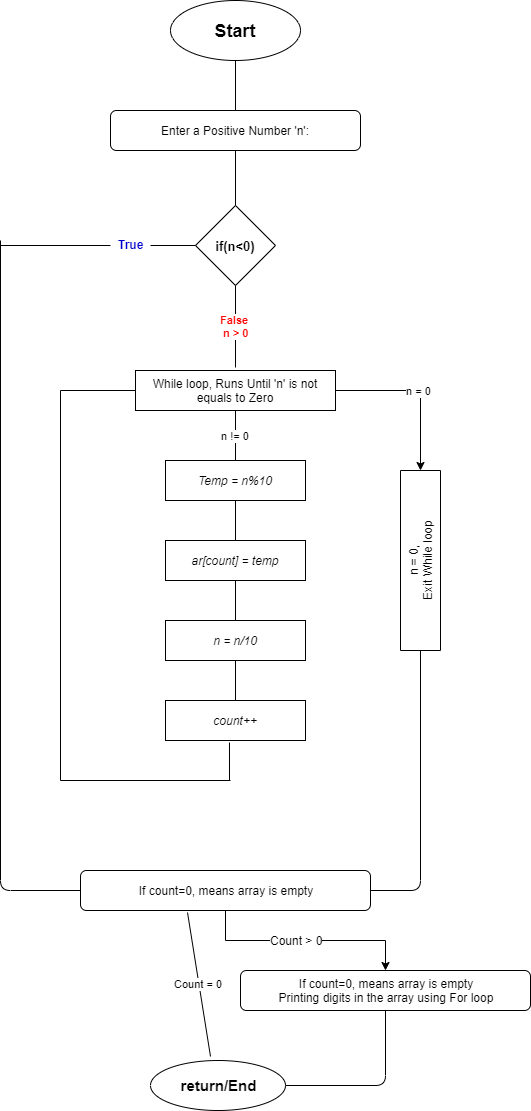

The diagram above was exported from draw.io. Its source (the exported page's mxGraphModel, read from the mxfile embedded in the PNG):
<mxGraphModel dx="854" dy="397" grid="1" gridSize="10" guides="1" tooltips="1" connect="1" arrows="1" fold="1" page="1" pageScale="1" pageWidth="850" pageHeight="1100" math="0" shadow="0">
  <root>
    <mxCell id="0" />
    <mxCell id="1" parent="0" />
    <mxCell id="DcLMWrt1fEsjBmoXos3C-1" value="&lt;b&gt;&lt;font style=&quot;font-size: 18px&quot;&gt;Start&lt;/font&gt;&lt;/b&gt;" style="ellipse;whiteSpace=wrap;html=1;shadow=0;labelBackgroundColor=none;labelBorderColor=#FFFFFF;align=center;" vertex="1" parent="1">
      <mxGeometry x="330" y="10" width="130" height="60" as="geometry" />
    </mxCell>
    <mxCell id="DcLMWrt1fEsjBmoXos3C-2" value="Enter a Positive Number 'n':" style="rounded=1;whiteSpace=wrap;html=1;shadow=0;labelBackgroundColor=none;" vertex="1" parent="1">
      <mxGeometry x="270" y="120" width="250" height="40" as="geometry" />
    </mxCell>
    <mxCell id="DcLMWrt1fEsjBmoXos3C-3" value="" style="endArrow=none;html=1;entryX=0.5;entryY=1;entryDx=0;entryDy=0;exitX=0.5;exitY=0;exitDx=0;exitDy=0;" edge="1" parent="1" source="DcLMWrt1fEsjBmoXos3C-2" target="DcLMWrt1fEsjBmoXos3C-1">
      <mxGeometry width="50" height="50" relative="1" as="geometry">
        <mxPoint x="270" y="230" as="sourcePoint" />
        <mxPoint x="390" y="80" as="targetPoint" />
      </mxGeometry>
    </mxCell>
    <mxCell id="DcLMWrt1fEsjBmoXos3C-4" value="&lt;b&gt;&lt;font style=&quot;font-size: 13px&quot;&gt;if(n&amp;lt;0)&lt;/font&gt;&lt;/b&gt;" style="rhombus;whiteSpace=wrap;html=1;shadow=0;labelBackgroundColor=none;" vertex="1" parent="1">
      <mxGeometry x="355" y="215" width="80" height="80" as="geometry" />
    </mxCell>
    <mxCell id="DcLMWrt1fEsjBmoXos3C-27" value="n = 0" style="edgeStyle=orthogonalEdgeStyle;rounded=0;orthogonalLoop=1;jettySize=auto;html=1;" edge="1" parent="1" source="DcLMWrt1fEsjBmoXos3C-5" target="DcLMWrt1fEsjBmoXos3C-26">
      <mxGeometry relative="1" as="geometry" />
    </mxCell>
    <mxCell id="DcLMWrt1fEsjBmoXos3C-5" value="While loop, Runs Until 'n' is not equals to Zero" style="rounded=0;whiteSpace=wrap;html=1;shadow=0;labelBackgroundColor=none;" vertex="1" parent="1">
      <mxGeometry x="295" y="380" width="200" height="40" as="geometry" />
    </mxCell>
    <mxCell id="DcLMWrt1fEsjBmoXos3C-26" value="n = 0,&lt;br&gt;Exit While loop" style="rounded=0;whiteSpace=wrap;html=1;shadow=0;labelBackgroundColor=none;horizontal=0;verticalAlign=middle;direction=west;" vertex="1" parent="1">
      <mxGeometry x="560" y="480" width="40" height="180" as="geometry" />
    </mxCell>
    <mxCell id="DcLMWrt1fEsjBmoXos3C-6" value="&lt;i&gt;Temp = n%10&lt;/i&gt;" style="rounded=0;whiteSpace=wrap;html=1;shadow=0;labelBackgroundColor=none;verticalAlign=middle;horizontal=1;" vertex="1" parent="1">
      <mxGeometry x="325" y="470" width="140" height="40" as="geometry" />
    </mxCell>
    <mxCell id="DcLMWrt1fEsjBmoXos3C-7" value="" style="endArrow=none;html=1;entryX=0.5;entryY=1;entryDx=0;entryDy=0;exitX=0.5;exitY=0;exitDx=0;exitDy=0;" edge="1" parent="1" source="DcLMWrt1fEsjBmoXos3C-4" target="DcLMWrt1fEsjBmoXos3C-2">
      <mxGeometry width="50" height="50" relative="1" as="geometry">
        <mxPoint x="330" y="260" as="sourcePoint" />
        <mxPoint x="320" y="540" as="targetPoint" />
      </mxGeometry>
    </mxCell>
    <mxCell id="DcLMWrt1fEsjBmoXos3C-8" value="" style="endArrow=none;html=1;entryX=0;entryY=0.5;entryDx=0;entryDy=0;" edge="1" parent="1" source="DcLMWrt1fEsjBmoXos3C-9" target="DcLMWrt1fEsjBmoXos3C-4">
      <mxGeometry width="50" height="50" relative="1" as="geometry">
        <mxPoint x="220" y="255" as="sourcePoint" />
        <mxPoint x="340" y="270" as="targetPoint" />
      </mxGeometry>
    </mxCell>
    <mxCell id="DcLMWrt1fEsjBmoXos3C-9" value="&lt;b&gt;&lt;font style=&quot;background-color: rgb(255 , 255 , 255)&quot; color=&quot;#0000cc&quot;&gt;True&lt;/font&gt;&lt;/b&gt;" style="text;html=1;resizable=0;points=[];autosize=1;align=center;verticalAlign=top;spacingTop=-4;" vertex="1" parent="1">
      <mxGeometry x="270" y="245" width="40" height="20" as="geometry" />
    </mxCell>
    <mxCell id="DcLMWrt1fEsjBmoXos3C-10" value="" style="endArrow=none;html=1;entryX=0;entryY=0.5;entryDx=0;entryDy=0;" edge="1" parent="1" target="DcLMWrt1fEsjBmoXos3C-9">
      <mxGeometry width="50" height="50" relative="1" as="geometry">
        <mxPoint x="160" y="255" as="sourcePoint" />
        <mxPoint x="355" y="255" as="targetPoint" />
      </mxGeometry>
    </mxCell>
    <mxCell id="DcLMWrt1fEsjBmoXos3C-11" value="&lt;b&gt;&lt;font color=&quot;#ff0000&quot;&gt;False&amp;nbsp;&lt;br&gt;n &amp;gt; 0&lt;br&gt;&lt;/font&gt;&lt;/b&gt;" style="endArrow=none;html=1;entryX=0.5;entryY=1;entryDx=0;entryDy=0;" edge="1" parent="1" target="DcLMWrt1fEsjBmoXos3C-4">
      <mxGeometry width="50" height="50" relative="1" as="geometry">
        <mxPoint x="395" y="377" as="sourcePoint" />
        <mxPoint x="270" y="540" as="targetPoint" />
      </mxGeometry>
    </mxCell>
    <mxCell id="DcLMWrt1fEsjBmoXos3C-17" value="&lt;i&gt;ar[count] = temp&lt;/i&gt;" style="rounded=0;whiteSpace=wrap;html=1;shadow=0;labelBackgroundColor=none;verticalAlign=middle;horizontal=1;" vertex="1" parent="1">
      <mxGeometry x="325" y="550" width="140" height="40" as="geometry" />
    </mxCell>
    <mxCell id="DcLMWrt1fEsjBmoXos3C-18" value="&lt;i&gt;n = n/10&lt;/i&gt;" style="rounded=0;whiteSpace=wrap;html=1;shadow=0;labelBackgroundColor=none;verticalAlign=middle;horizontal=1;" vertex="1" parent="1">
      <mxGeometry x="325" y="630" width="140" height="40" as="geometry" />
    </mxCell>
    <mxCell id="DcLMWrt1fEsjBmoXos3C-19" value="&lt;i&gt;count++&lt;/i&gt;" style="rounded=0;whiteSpace=wrap;html=1;shadow=0;labelBackgroundColor=none;verticalAlign=middle;horizontal=1;" vertex="1" parent="1">
      <mxGeometry x="325" y="710" width="140" height="40" as="geometry" />
    </mxCell>
    <mxCell id="DcLMWrt1fEsjBmoXos3C-22" value="" style="endArrow=none;html=1;entryX=0.5;entryY=0;entryDx=0;entryDy=0;exitX=0.5;exitY=1;exitDx=0;exitDy=0;" edge="1" parent="1" source="DcLMWrt1fEsjBmoXos3C-18" target="DcLMWrt1fEsjBmoXos3C-19">
      <mxGeometry width="50" height="50" relative="1" as="geometry">
        <mxPoint x="220" y="820" as="sourcePoint" />
        <mxPoint x="270" y="770" as="targetPoint" />
      </mxGeometry>
    </mxCell>
    <mxCell id="DcLMWrt1fEsjBmoXos3C-23" value="" style="endArrow=none;html=1;entryX=0.5;entryY=0;entryDx=0;entryDy=0;exitX=0.5;exitY=1;exitDx=0;exitDy=0;" edge="1" parent="1" source="DcLMWrt1fEsjBmoXos3C-17" target="DcLMWrt1fEsjBmoXos3C-18">
      <mxGeometry width="50" height="50" relative="1" as="geometry">
        <mxPoint x="220" y="820" as="sourcePoint" />
        <mxPoint x="270" y="770" as="targetPoint" />
      </mxGeometry>
    </mxCell>
    <mxCell id="DcLMWrt1fEsjBmoXos3C-24" value="" style="endArrow=none;html=1;entryX=0.5;entryY=1;entryDx=0;entryDy=0;" edge="1" parent="1" source="DcLMWrt1fEsjBmoXos3C-17" target="DcLMWrt1fEsjBmoXos3C-6">
      <mxGeometry width="50" height="50" relative="1" as="geometry">
        <mxPoint x="220" y="820" as="sourcePoint" />
        <mxPoint x="270" y="770" as="targetPoint" />
      </mxGeometry>
    </mxCell>
    <mxCell id="DcLMWrt1fEsjBmoXos3C-25" value="n != 0" style="endArrow=none;html=1;entryX=0.5;entryY=1;entryDx=0;entryDy=0;exitX=0.5;exitY=0;exitDx=0;exitDy=0;" edge="1" parent="1" source="DcLMWrt1fEsjBmoXos3C-6" target="DcLMWrt1fEsjBmoXos3C-5">
      <mxGeometry width="50" height="50" relative="1" as="geometry">
        <mxPoint x="220" y="820" as="sourcePoint" />
        <mxPoint x="270" y="770" as="targetPoint" />
      </mxGeometry>
    </mxCell>
    <mxCell id="DcLMWrt1fEsjBmoXos3C-28" value="" style="endArrow=none;html=1;entryX=0;entryY=0.5;entryDx=0;entryDy=0;" edge="1" parent="1" target="DcLMWrt1fEsjBmoXos3C-5">
      <mxGeometry width="50" height="50" relative="1" as="geometry">
        <mxPoint x="220" y="400" as="sourcePoint" />
        <mxPoint x="270" y="770" as="targetPoint" />
      </mxGeometry>
    </mxCell>
    <mxCell id="DcLMWrt1fEsjBmoXos3C-29" value="" style="endArrow=none;html=1;entryX=0.457;entryY=1.05;entryDx=0;entryDy=0;entryPerimeter=0;" edge="1" parent="1" target="DcLMWrt1fEsjBmoXos3C-19">
      <mxGeometry width="50" height="50" relative="1" as="geometry">
        <mxPoint x="389" y="790" as="sourcePoint" />
        <mxPoint x="270" y="770" as="targetPoint" />
      </mxGeometry>
    </mxCell>
    <mxCell id="DcLMWrt1fEsjBmoXos3C-30" value="" style="endArrow=none;html=1;" edge="1" parent="1">
      <mxGeometry width="50" height="50" relative="1" as="geometry">
        <mxPoint x="220" y="790" as="sourcePoint" />
        <mxPoint x="390" y="790" as="targetPoint" />
      </mxGeometry>
    </mxCell>
    <mxCell id="DcLMWrt1fEsjBmoXos3C-31" value="" style="endArrow=none;html=1;" edge="1" parent="1">
      <mxGeometry width="50" height="50" relative="1" as="geometry">
        <mxPoint x="220" y="790" as="sourcePoint" />
        <mxPoint x="220" y="400" as="targetPoint" />
      </mxGeometry>
    </mxCell>
    <mxCell id="DcLMWrt1fEsjBmoXos3C-36" value="" style="edgeStyle=orthogonalEdgeStyle;rounded=0;orthogonalLoop=1;jettySize=auto;html=1;" edge="1" parent="1" source="DcLMWrt1fEsjBmoXos3C-32" target="DcLMWrt1fEsjBmoXos3C-35">
      <mxGeometry relative="1" as="geometry" />
    </mxCell>
    <mxCell id="DcLMWrt1fEsjBmoXos3C-39" value="Count &amp;gt; 0" style="text;html=1;resizable=0;points=[];align=center;verticalAlign=middle;labelBackgroundColor=#ffffff;" vertex="1" connectable="0" parent="DcLMWrt1fEsjBmoXos3C-36">
      <mxGeometry x="-0.0909" y="1" relative="1" as="geometry">
        <mxPoint as="offset" />
      </mxGeometry>
    </mxCell>
    <mxCell id="DcLMWrt1fEsjBmoXos3C-32" value="If count=0, means array is empty" style="rounded=1;whiteSpace=wrap;html=1;shadow=0;labelBackgroundColor=none;" vertex="1" parent="1">
      <mxGeometry x="240" y="880" width="290" height="40" as="geometry" />
    </mxCell>
    <mxCell id="DcLMWrt1fEsjBmoXos3C-35" value="If count=0, means array is empty&lt;br&gt;Printing digits in the array using For loop" style="rounded=1;whiteSpace=wrap;html=1;shadow=0;labelBackgroundColor=none;" vertex="1" parent="1">
      <mxGeometry x="400" y="980" width="290" height="40" as="geometry" />
    </mxCell>
    <mxCell id="DcLMWrt1fEsjBmoXos3C-33" value="" style="endArrow=none;html=1;entryX=0.5;entryY=0;entryDx=0;entryDy=0;exitX=1;exitY=0.5;exitDx=0;exitDy=0;" edge="1" parent="1" source="DcLMWrt1fEsjBmoXos3C-32" target="DcLMWrt1fEsjBmoXos3C-26">
      <mxGeometry width="50" height="50" relative="1" as="geometry">
        <mxPoint x="220" y="1000" as="sourcePoint" />
        <mxPoint x="270" y="950" as="targetPoint" />
        <Array as="points">
          <mxPoint x="580" y="900" />
        </Array>
      </mxGeometry>
    </mxCell>
    <mxCell id="DcLMWrt1fEsjBmoXos3C-34" value="" style="endArrow=none;html=1;entryX=0;entryY=0.5;entryDx=0;entryDy=0;" edge="1" parent="1" target="DcLMWrt1fEsjBmoXos3C-32">
      <mxGeometry width="50" height="50" relative="1" as="geometry">
        <mxPoint x="160" y="250" as="sourcePoint" />
        <mxPoint x="270" y="940" as="targetPoint" />
        <Array as="points">
          <mxPoint x="160" y="900" />
        </Array>
      </mxGeometry>
    </mxCell>
    <mxCell id="DcLMWrt1fEsjBmoXos3C-37" value="&lt;b&gt;&lt;font style=&quot;font-size: 15px&quot;&gt;return/End&lt;/font&gt;&lt;/b&gt;" style="ellipse;whiteSpace=wrap;html=1;shadow=0;labelBackgroundColor=none;" vertex="1" parent="1">
      <mxGeometry x="310" y="1070" width="135" height="50" as="geometry" />
    </mxCell>
    <mxCell id="DcLMWrt1fEsjBmoXos3C-38" value="Count = 0" style="endArrow=none;html=1;entryX=0.369;entryY=1.05;entryDx=0;entryDy=0;entryPerimeter=0;" edge="1" parent="1" target="DcLMWrt1fEsjBmoXos3C-32">
      <mxGeometry width="50" height="50" relative="1" as="geometry">
        <mxPoint x="370" y="1066" as="sourcePoint" />
        <mxPoint x="210" y="1140" as="targetPoint" />
      </mxGeometry>
    </mxCell>
    <mxCell id="DcLMWrt1fEsjBmoXos3C-40" value="" style="endArrow=none;html=1;entryX=0.5;entryY=1;entryDx=0;entryDy=0;exitX=1;exitY=0.5;exitDx=0;exitDy=0;" edge="1" parent="1" source="DcLMWrt1fEsjBmoXos3C-37" target="DcLMWrt1fEsjBmoXos3C-35">
      <mxGeometry width="50" height="50" relative="1" as="geometry">
        <mxPoint x="160" y="1190" as="sourcePoint" />
        <mxPoint x="210" y="1140" as="targetPoint" />
        <Array as="points">
          <mxPoint x="545" y="1095" />
        </Array>
      </mxGeometry>
    </mxCell>
  </root>
</mxGraphModel>